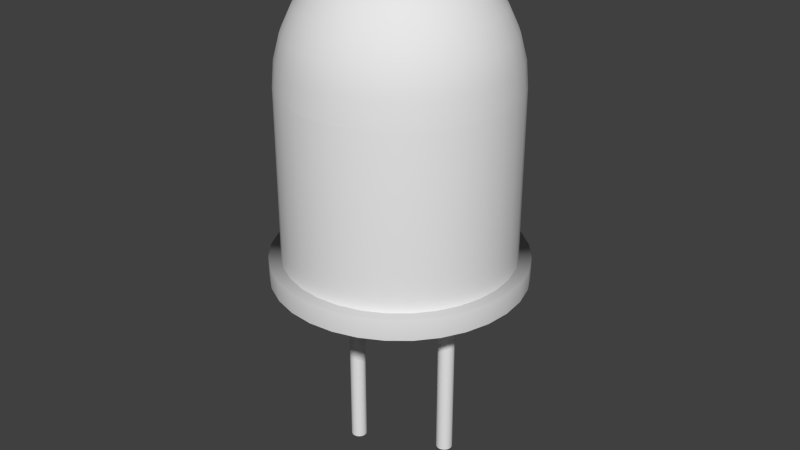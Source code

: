 # Source: LED.blend  (saved by Blender 2.72.0; exported with 4.5.12 LTS)
import bpy
from mathutils import Matrix  # noqa: F401  (used for matrix-valued properties, if any)

bpy.ops.wm.read_factory_settings(use_empty=True)
scene = bpy.context.scene
scene.name = 'Scene'

# ---- collections
col_collection_1 = bpy.data.collections.new('Collection 1'); scene.collection.children.link(col_collection_1)

# ---- world
world_world = bpy.data.worlds.new('World'); scene.world = world_world
world_world.color = (0.05088, 0.05088, 0.05088)
world_world.use_sun_shadow = False
world_world.sun_shadow_jitter_overblur = 0.0
world_world.cycles.sampling_method = 'MANUAL'
world_world.cycles.sample_map_resolution = 256

# ---- meshes
me_cylinder_001 = bpy.data.meshes.new('Cylinder.001')
me_cylinder_001.from_pydata([(-14.22, 1.0, -1.384), (-14.22, 1.0, 1.026), (-14.02, 0.9808, -1.384), (-14.02, 0.9808, 1.026), (-13.84, 0.9239, -1.384), (-13.84, 0.9239, 1.026), (-13.66, 0.8315, -1.384), (-13.66, 0.8315, 1.026), (-13.51, 0.7071, -1.384), (-13.51, 0.7071, 1.026), (-13.39, 0.5556, -1.384), (-13.39, 0.5556, 1.026), (-13.3, 0.3827, -1.384), (-13.3, 0.3827, 1.026), (-13.24, 0.1951, -1.384), (-13.24, 0.1951, 1.026), (-13.22, -4.389e-07, -1.384), (-13.22, -4.389e-07, 1.026), (-13.24, -0.1951, -1.384), (-13.24, -0.1951, 1.026), (-13.3, -0.3827, -1.384), (-13.3, -0.3827, 1.026), (-13.39, -0.5556, -1.384), (-13.39, -0.5556, 1.026), (-13.51, -0.7071, -1.384), (-13.51, -0.7071, 1.026), (-13.66, -0.8315, -1.384), (-13.66, -0.8315, 1.026), (-13.84, -0.9239, -1.384), (-13.84, -0.9239, 1.026), (-14.02, -0.9808, -1.384), (-14.02, -0.9808, 1.026), (-14.22, -1.0, -1.384), (-14.22, -1.0, 1.026), (-14.41, -0.9808, -1.384), (-14.41, -0.9808, 1.026), (-14.6, -0.9239, -1.384), (-14.6, -0.9239, 1.026), (-14.77, -0.8315, -1.384), (-14.77, -0.8315, 1.026), (-14.93, -0.7071, -1.384), (-14.93, -0.7071, 1.026), (-15.05, -0.5556, -1.384), (-15.05, -0.5556, 1.026), (-15.14, -0.3827, -1.384), (-15.14, -0.3827, 1.026), (-15.2, -0.1951, -1.384), (-15.2, -0.1951, 1.026), (-15.22, 4.518e-07, -1.384), (-15.22, 4.518e-07, 1.026), (-15.2, 0.1951, -1.384), (-15.2, 0.1951, 1.026), (-15.14, 0.3827, -1.384), (-15.14, 0.3827, 1.026), (-15.05, 0.5556, -1.384), (-15.05, 0.5556, 1.026), (-14.93, 0.7071, -1.384), (-14.93, 0.7071, 1.026), (-14.77, 0.8315, -1.384), (-14.77, 0.8315, 1.026), (-14.6, 0.9239, -1.384), (-14.6, 0.9239, 1.026), (-14.41, 0.9808, -1.384), (-14.41, 0.9808, 1.026), (0.0, 1.0, -1.0), (0.0, 1.0, 1.0), (0.1951, 0.9808, -1.0), (0.1951, 0.9808, 1.0), (0.3827, 0.9239, -1.0), (0.3827, 0.9239, 1.0), (0.5556, 0.8315, -1.0), (0.5556, 0.8315, 1.0), (0.7071, 0.7071, -1.0), (0.7071, 0.7071, 1.0), (0.8315, 0.5556, -1.0), (0.8315, 0.5556, 1.0), (0.9239, 0.3827, -1.0), (0.9239, 0.3827, 1.0), (0.9808, 0.1951, -1.0), (0.9808, 0.1951, 1.0), (1.0, 7.55e-08, -1.0), (1.0, 7.55e-08, 1.0), (0.9808, -0.1951, -1.0), (0.9808, -0.1951, 1.0), (0.9239, -0.3827, -1.0), (0.9239, -0.3827, 1.0), (0.8315, -0.5556, -1.0), (0.8315, -0.5556, 1.0), (0.7071, -0.7071, -1.0), (0.7071, -0.7071, 1.0), (0.5556, -0.8315, -1.0), (0.5556, -0.8315, 1.0), (0.3827, -0.9239, -1.0), (0.3827, -0.9239, 1.0), (0.1951, -0.9808, -1.0), (0.1951, -0.9808, 1.0), (-3.258e-07, -1.0, -1.0), (-3.258e-07, -1.0, 1.0), (-0.1951, -0.9808, -1.0), (-0.1951, -0.9808, 1.0), (-0.3827, -0.9239, -1.0), (-0.3827, -0.9239, 1.0), (-0.5556, -0.8315, -1.0), (-0.5556, -0.8315, 1.0), (-0.7071, -0.7071, -1.0), (-0.7071, -0.7071, 1.0), (-0.8315, -0.5556, -1.0), (-0.8315, -0.5556, 1.0), (-0.9239, -0.3827, -1.0), (-0.9239, -0.3827, 1.0), (-0.9808, -0.1951, -1.0), (-0.9808, -0.1951, 1.0), (-1.0, 9.656e-07, -1.0), (-1.0, 9.656e-07, 1.0), (-0.9808, 0.1951, -1.0), (-0.9808, 0.1951, 1.0), (-0.9239, 0.3827, -1.0), (-0.9239, 0.3827, 1.0), (-0.8315, 0.5556, -1.0), (-0.8315, 0.5556, 1.0), (-0.7071, 0.7071, -1.0), (-0.7071, 0.7071, 1.0), (-0.5556, 0.8315, -1.0), (-0.5556, 0.8315, 1.0), (-0.3827, 0.9239, -1.0), (-0.3827, 0.9239, 1.0), (-0.1951, 0.9808, -1.0), (-0.1951, 0.9808, 1.0), (6.8, 0.03296, 2.519), (6.532, 0.03296, 2.757), (5.736, 0.03296, 2.986), (4.445, 0.03296, 3.196), (2.707, 0.03296, 3.381), (0.5892, 0.03296, 3.533), (-1.827, 0.03296, 3.645), (-4.449, 0.03296, 3.715), (6.532, -2.693, 2.519), (6.268, -2.641, 2.757), (5.488, -2.486, 2.986), (4.222, -2.234, 3.196), (2.517, -1.895, 3.381), (0.44, -1.482, 3.533), (-1.93, -1.01, 3.645), (-4.501, -0.4989, 3.715), (5.736, -5.315, 2.519), (5.488, -5.212, 2.757), (4.754, -4.908, 2.986), (3.56, -4.414, 3.196), (1.955, -3.749, 3.381), (-0.001809, -2.938, 3.533), (-2.234, -2.014, 3.645), (-4.656, -1.01, 3.715), (4.445, -7.731, 2.519), (4.222, -7.582, 2.757), (3.56, -7.14, 2.986), (2.487, -6.423, 3.196), (1.042, -5.457, 3.381), (-0.7193, -4.281, 3.533), (-2.728, -2.938, 3.645), (-4.908, -1.482, 3.715), (2.707, -9.849, 2.519), (2.517, -9.659, 2.757), (1.955, -9.097, 2.986), (1.042, -8.184, 3.196), (-0.1874, -6.955, 3.381), (-1.685, -5.457, 3.533), (-3.393, -3.749, 3.645), (-5.247, -1.895, 3.715), (0.5892, -11.59, 2.519), (0.44, -11.36, 2.757), (-0.001809, -10.7, 2.986), (-0.7193, -9.629, 3.196), (-1.685, -8.184, 3.381), (-2.861, -6.423, 3.533), (-4.204, -4.414, 3.645), (-5.66, -2.234, 3.715), (-1.827, -12.88, 2.519), (-1.93, -12.63, 2.757), (-2.234, -11.9, 2.986), (-2.728, -10.7, 3.196), (-3.393, -9.097, 3.381), (-4.204, -7.14, 3.533), (-5.128, -4.908, 3.645), (-6.132, -2.486, 3.715), (-4.449, -13.67, 2.519), (-4.501, -13.41, 2.757), (-4.656, -12.63, 2.986), (-4.908, -11.36, 3.196), (-5.247, -9.659, 3.381), (-5.66, -7.582, 3.533), (-6.132, -5.212, 3.645), (-6.643, -2.641, 3.715), (-7.175, -13.94, 2.519), (-7.175, -13.67, 2.757), (-7.175, -12.88, 2.986), (-7.175, -11.59, 3.196), (-7.175, -9.849, 3.381), (-7.175, -7.731, 3.533), (-7.175, -5.315, 3.645), (-7.175, -2.693, 3.715), (-9.901, -13.67, 2.519), (-9.849, -13.41, 2.757), (-9.694, -12.63, 2.986), (-9.442, -11.36, 3.196), (-9.103, -9.659, 3.381), (-8.69, -7.582, 3.533), (-8.218, -5.212, 3.645), (-7.707, -2.641, 3.715), (-12.52, -12.88, 2.519), (-12.42, -12.63, 2.757), (-12.12, -11.9, 2.986), (-11.62, -10.7, 3.196), (-10.96, -9.097, 3.381), (-10.15, -7.14, 3.533), (-9.222, -4.908, 3.645), (-8.218, -2.486, 3.715), (-14.94, -11.59, 2.519), (-14.79, -11.36, 2.757), (-14.35, -10.7, 2.986), (-13.63, -9.629, 3.196), (-12.67, -8.184, 3.381), (-11.49, -6.423, 3.533), (-10.15, -4.414, 3.645), (-8.69, -2.234, 3.715), (-17.06, -9.849, 2.519), (-16.87, -9.659, 2.757), (-16.3, -9.097, 2.986), (-15.39, -8.184, 3.196), (-14.16, -6.955, 3.381), (-12.67, -5.457, 3.533), (-10.96, -3.749, 3.645), (-9.103, -1.895, 3.715), (-18.79, -7.731, 2.519), (-18.57, -7.582, 2.757), (-17.91, -7.14, 2.986), (-16.84, -6.423, 3.196), (-15.39, -5.457, 3.381), (-13.63, -4.281, 3.533), (-11.62, -2.938, 3.645), (-9.442, -1.482, 3.715), (-20.09, -5.315, 2.519), (-19.84, -5.212, 2.757), (-19.1, -4.908, 2.986), (-17.91, -4.414, 3.196), (-16.3, -3.749, 3.381), (-14.35, -2.938, 3.533), (-12.12, -2.014, 3.645), (-9.694, -1.01, 3.715), (-20.88, -2.693, 2.519), (-20.62, -2.641, 2.757), (-19.84, -2.486, 2.986), (-18.57, -2.234, 3.196), (-16.87, -1.895, 3.381), (-14.79, -1.482, 3.533), (-12.42, -1.01, 3.645), (-9.849, -0.4989, 3.715), (-21.15, 0.03296, 2.519), (-20.88, 0.03296, 2.757), (-20.09, 0.03296, 2.986), (-18.79, 0.03296, 3.196), (-17.06, 0.03296, 3.381), (-14.94, 0.03296, 3.533), (-12.52, 0.03296, 3.645), (-9.901, 0.03296, 3.715), (-20.88, 2.759, 2.519), (-20.62, 2.707, 2.757), (-19.84, 2.552, 2.986), (-18.57, 2.3, 3.196), (-16.87, 1.961, 3.381), (-14.79, 1.548, 3.533), (-12.42, 1.076, 3.645), (-9.849, 0.5649, 3.715), (-20.09, 5.381, 2.519), (-19.84, 5.278, 2.757), (-19.1, 4.974, 2.986), (-17.91, 4.48, 3.196), (-16.3, 3.815, 3.381), (-14.35, 3.004, 3.533), (-12.12, 2.08, 3.645), (-9.694, 1.076, 3.715), (-18.79, 7.797, 2.519), (-18.57, 7.648, 2.757), (-17.91, 7.206, 2.986), (-16.84, 6.489, 3.196), (-15.39, 5.523, 3.381), (-13.63, 4.347, 3.533), (-11.62, 3.004, 3.645), (-9.442, 1.548, 3.715), (-17.06, 9.915, 2.519), (-16.87, 9.725, 2.757), (-16.3, 9.163, 2.986), (-15.39, 8.25, 3.196), (-14.16, 7.021, 3.381), (-12.67, 5.523, 3.533), (-10.96, 3.815, 3.645), (-9.103, 1.961, 3.715), (-14.94, 11.65, 2.519), (-14.79, 11.43, 2.757), (-14.35, 10.77, 2.986), (-13.63, 9.695, 3.196), (-12.67, 8.25, 3.381), (-11.49, 6.489, 3.533), (-10.15, 4.48, 3.645), (-8.69, 2.3, 3.715), (-7.175, 0.03296, 3.738), (-12.52, 12.94, 2.519), (-12.42, 12.7, 2.757), (-12.12, 11.96, 2.986), (-11.62, 10.77, 3.196), (-10.96, 9.163, 3.381), (-10.15, 7.206, 3.533), (-9.222, 4.974, 3.645), (-8.218, 2.552, 3.715), (-9.901, 13.74, 2.519), (-9.849, 13.48, 2.757), (-9.694, 12.7, 2.986), (-9.442, 11.43, 3.196), (-9.103, 9.725, 3.381), (-8.69, 7.648, 3.533), (-8.218, 5.278, 3.645), (-7.707, 2.707, 3.715), (-7.175, 14.01, 2.519), (-7.175, 13.74, 2.757), (-7.175, 12.94, 2.986), (-7.175, 11.65, 3.196), (-7.175, 9.915, 3.381), (-7.175, 7.797, 3.533), (-7.175, 5.381, 3.645), (-7.175, 2.759, 3.715), (-4.449, 13.74, 2.519), (-4.501, 13.48, 2.757), (-4.656, 12.7, 2.986), (-4.908, 11.43, 3.196), (-5.247, 9.725, 3.381), (-5.66, 7.648, 3.533), (-6.132, 5.278, 3.645), (-6.643, 2.707, 3.715), (-1.827, 12.94, 2.519), (-1.93, 12.7, 2.757), (-2.234, 11.96, 2.986), (-2.728, 10.77, 3.196), (-3.393, 9.163, 3.381), (-4.204, 7.206, 3.533), (-5.128, 4.974, 3.645), (-6.132, 2.552, 3.715), (0.5892, 11.65, 2.519), (0.44, 11.43, 2.757), (-0.001812, 10.77, 2.986), (-0.7193, 9.695, 3.196), (-1.685, 8.25, 3.381), (-2.861, 6.489, 3.533), (-4.204, 4.48, 3.645), (-5.66, 2.3, 3.715), (2.707, 9.915, 2.519), (2.517, 9.725, 2.757), (1.955, 9.163, 2.986), (1.042, 8.25, 3.196), (-0.1874, 7.021, 3.381), (-1.685, 5.523, 3.533), (-3.393, 3.815, 3.645), (-5.247, 1.961, 3.715), (4.445, 7.797, 2.519), (4.222, 7.648, 2.757), (3.56, 7.206, 2.986), (2.487, 6.489, 3.196), (1.042, 5.523, 3.381), (-0.7193, 4.347, 3.533), (-2.728, 3.004, 3.645), (-4.908, 1.548, 3.715), (5.736, 5.381, 2.519), (5.488, 5.278, 2.757), (4.754, 4.974, 2.986), (3.56, 4.48, 3.196), (1.955, 3.815, 3.381), (-0.001815, 3.004, 3.533), (-2.234, 2.08, 3.645), (-4.656, 1.076, 3.715), (6.532, 2.759, 2.519), (6.268, 2.707, 2.757), (5.488, 2.552, 2.986), (4.222, 2.3, 3.196), (2.517, 1.961, 3.381), (0.44, 1.548, 3.533), (-1.93, 1.076, 3.645), (-4.501, 0.5649, 3.715), (-7.175, 14.01, 0.9083), (-7.175, 14.01, 2.52), (-4.448, 13.74, 0.9083), (-4.448, 13.74, 2.52), (-1.825, 12.95, 0.9083), (-1.825, 12.95, 2.52), (0.5919, 11.66, 0.9083), (0.5919, 11.66, 2.52), (2.71, 9.918, 0.9083), (2.71, 9.918, 2.52), (4.449, 7.8, 0.9083), (4.449, 7.8, 2.52), (5.741, 5.383, 0.9083), (5.741, 5.383, 2.52), (6.536, 2.76, 0.9083), (6.536, 2.76, 2.52), (6.805, 0.03296, 0.9083), (6.805, 0.03296, 2.52), (6.536, -2.694, 0.9083), (6.536, -2.694, 2.52), (5.741, -5.317, 0.9083), (5.741, -5.317, 2.52), (4.449, -7.734, 0.9083), (4.449, -7.734, 2.52), (2.71, -9.852, 0.9083), (2.71, -9.852, 2.52), (0.5919, -11.59, 0.9083), (0.5919, -11.59, 2.52), (-1.825, -12.88, 0.9083), (-1.825, -12.88, 2.52), (-4.448, -13.68, 0.9083), (-4.448, -13.68, 2.52), (-7.175, -13.95, 0.9083), (-7.175, -13.95, 2.52), (-9.902, -13.68, 0.9083), (-9.902, -13.68, 2.52), (-12.52, -12.88, 0.9083), (-12.52, -12.88, 2.52), (-14.94, -11.59, 0.9083), (-14.94, -11.59, 2.52), (-17.06, -9.852, 0.9083), (-17.06, -9.852, 2.52), (-18.8, -7.734, 0.9083), (-18.8, -7.734, 2.52), (-20.09, -5.317, 0.9083), (-20.09, -5.317, 2.52), (-20.89, -2.694, 0.9083), (-20.89, -2.694, 2.52), (-21.16, 0.03297, 0.9083), (-21.16, 0.03297, 2.52), (-20.89, 2.76, 0.9083), (-20.89, 2.76, 2.52), (-20.09, 5.383, 0.9083), (-20.09, 5.383, 2.52), (-18.8, 7.8, 0.9083), (-18.8, 7.8, 2.52), (-17.06, 9.918, 0.9083), (-17.06, 9.918, 2.52), (-14.94, 11.66, 0.9083), (-14.94, 11.66, 2.52), (-12.52, 12.95, 0.9083), (-12.52, 12.95, 2.52), (-9.902, 13.74, 0.9083), (-9.902, 13.74, 2.52), (-7.175, 14.01, 0.9167), (-4.448, 13.74, 0.9167), (-1.825, 12.95, 0.9167), (0.5919, 11.66, 0.9167), (2.71, 9.918, 0.9167), (4.449, 7.8, 0.9167), (5.741, 5.383, 0.9167), (6.536, 2.76, 0.9167), (6.805, 0.03296, 0.9167), (6.536, -2.694, 0.9167), (5.741, -5.317, 0.9167), (4.449, -7.734, 0.9167), (2.71, -9.852, 0.9167), (0.5919, -11.59, 0.9167), (-1.825, -12.88, 0.9167), (-4.448, -13.68, 0.9167), (-7.175, -13.95, 0.9167), (-9.902, -13.68, 0.9167), (-12.52, -12.88, 0.9167), (-14.94, -11.59, 0.9167), (-17.06, -9.852, 0.9167), (-18.8, -7.734, 0.9167), (-20.09, -5.317, 0.9167), (-20.89, -2.694, 0.9167), (-21.16, 0.03297, 0.9167), (-20.89, 2.76, 0.9167), (-20.09, 5.383, 0.9167), (-18.8, 7.8, 0.9167), (-17.06, 9.918, 0.9167), (-14.94, 11.66, 0.9167), (-12.52, 12.95, 0.9167), (-9.902, 13.74, 0.9167), (-7.175, 15.52, 0.9182), (-4.154, 15.22, 0.9182), (-1.249, 14.34, 0.9182), (1.428, 12.91, 0.9182), (3.775, 10.98, 0.9182), (5.701, 8.636, 0.9182), (7.132, 5.959, 0.9182), (8.013, 3.054, 0.9182), (8.31, 0.03296, 0.9182), (8.013, -2.988, 0.9182), (7.132, -5.893, 0.9182), (5.701, -8.57, 0.9182), (3.775, -10.92, 0.9182), (1.428, -12.84, 0.9182), (-1.249, -14.27, 0.9182), (-4.154, -15.15, 0.9182), (-7.175, -15.45, 0.9182), (-10.2, -15.15, 0.9182), (-13.1, -14.27, 0.9182), (-15.78, -12.84, 0.9182), (-18.12, -10.92, 0.9182), (-20.05, -8.57, 0.9182), (-21.48, -5.893, 0.9182), (-22.36, -2.988, 0.9182), (-22.66, 0.03298, 0.9182), (-22.36, 3.054, 0.9182), (-21.48, 5.959, 0.9182), (-20.05, 8.636, 0.9182), (-18.12, 10.98, 0.9182), (-15.78, 12.91, 0.9182), (-13.1, 14.34, 0.9182), (-10.2, 15.22, 0.9182), (-7.175, 15.52, 0.7153), (-4.154, 15.22, 0.7153), (-1.249, 14.34, 0.7153), (1.428, 12.91, 0.7153), (3.775, 10.98, 0.7153), (5.701, 8.636, 0.7153), (7.132, 5.959, 0.7153), (8.013, 3.054, 0.7153), (8.31, 0.03296, 0.7153), (8.013, -2.988, 0.7153), (7.132, -5.893, 0.7153), (5.701, -8.57, 0.7153), (3.775, -10.92, 0.7153), (1.428, -12.84, 0.7153), (-1.249, -14.27, 0.7153), (-4.154, -15.15, 0.7153), (-7.175, -15.45, 0.7153), (-10.2, -15.15, 0.7153), (-13.1, -14.27, 0.7153), (-15.78, -12.84, 0.7153), (-18.12, -10.92, 0.7153), (-20.05, -8.57, 0.7153), (-21.48, -5.893, 0.7153), (-22.36, -2.988, 0.7153), (-22.66, 0.03298, 0.7153), (-22.36, 3.054, 0.7153), (-21.48, 5.959, 0.7153), (-20.05, 8.636, 0.7153), (-18.12, 10.98, 0.7153), (-15.78, 12.91, 0.7153), (-13.1, 14.34, 0.7153), (-10.2, 15.22, 0.7153)], [], [(0, 1, 3, 2), (2, 3, 5, 4), (4, 5, 7, 6), (6, 7, 9, 8), (8, 9, 11, 10), (10, 11, 13, 12), (12, 13, 15, 14), (14, 15, 17, 16), (16, 17, 19, 18), (18, 19, 21, 20), (20, 21, 23, 22), (22, 23, 25, 24), (24, 25, 27, 26), (26, 27, 29, 28), (28, 29, 31, 30), (30, 31, 33, 32), (32, 33, 35, 34), (34, 35, 37, 36), (36, 37, 39, 38), (38, 39, 41, 40), (40, 41, 43, 42), (42, 43, 45, 44), (44, 45, 47, 46), (46, 47, 49, 48), (48, 49, 51, 50), (50, 51, 53, 52), (52, 53, 55, 54), (54, 55, 57, 56), (56, 57, 59, 58), (58, 59, 61, 60), (3, 1, 63, 61, 59, 57, 55, 53, 51, 49, 47, 45, 43, 41, 39, 37, 35, 33, 31, 29, 27, 25, 23, 21, 19, 17, 15, 13, 11, 9, 7, 5), (62, 63, 1, 0), (60, 61, 63, 62), (0, 2, 4, 6, 8, 10, 12, 14, 16, 18, 20, 22, 24, 26, 28, 30, 32, 34, 36, 38, 40, 42, 44, 46, 48, 50, 52, 54, 56, 58, 60, 62), (64, 65, 67, 66), (66, 67, 69, 68), (68, 69, 71, 70), (70, 71, 73, 72), (72, 73, 75, 74), (74, 75, 77, 76), (76, 77, 79, 78), (78, 79, 81, 80), (80, 81, 83, 82), (82, 83, 85, 84), (84, 85, 87, 86), (86, 87, 89, 88), (88, 89, 91, 90), (90, 91, 93, 92), (92, 93, 95, 94), (94, 95, 97, 96), (96, 97, 99, 98), (98, 99, 101, 100), (100, 101, 103, 102), (102, 103, 105, 104), (104, 105, 107, 106), (106, 107, 109, 108), (108, 109, 111, 110), (110, 111, 113, 112), (112, 113, 115, 114), (114, 115, 117, 116), (116, 117, 119, 118), (118, 119, 121, 120), (120, 121, 123, 122), (122, 123, 125, 124), (67, 65, 127, 125, 123, 121, 119, 117, 115, 113, 111, 109, 107, 105, 103, 101, 99, 97, 95, 93, 91, 89, 87, 85, 83, 81, 79, 77, 75, 73, 71, 69), (126, 127, 65, 64), (124, 125, 127, 126), (64, 66, 68, 70, 72, 74, 76, 78, 80, 82, 84, 86, 88, 90, 92, 94, 96, 98, 100, 102, 104, 106, 108, 110, 112, 114, 116, 118, 120, 122, 124, 126), (130, 129, 137, 138), (135, 134, 142, 143), (133, 132, 140, 141), (131, 130, 138, 139), (129, 128, 136, 137), (134, 133, 141, 142), (132, 131, 139, 140), (142, 141, 149, 150), (140, 139, 147, 148), (138, 137, 145, 146), (143, 142, 150, 151), (141, 140, 148, 149), (139, 138, 146, 147), (137, 136, 144, 145), (150, 149, 157, 158), (148, 147, 155, 156), (146, 145, 153, 154), (151, 150, 158, 159), (149, 148, 156, 157), (147, 146, 154, 155), (145, 144, 152, 153), (158, 157, 165, 166), (156, 155, 163, 164), (154, 153, 161, 162), (159, 158, 166, 167), (157, 156, 164, 165), (155, 154, 162, 163), (153, 152, 160, 161), (166, 165, 173, 174), (164, 163, 171, 172), (162, 161, 169, 170), (167, 166, 174, 175), (165, 164, 172, 173), (163, 162, 170, 171), (161, 160, 168, 169), (174, 173, 181, 182), (172, 171, 179, 180), (170, 169, 177, 178), (175, 174, 182, 183), (173, 172, 180, 181), (171, 170, 178, 179), (169, 168, 176, 177), (182, 181, 189, 190), (180, 179, 187, 188), (178, 177, 185, 186), (183, 182, 190, 191), (181, 180, 188, 189), (179, 178, 186, 187), (177, 176, 184, 185), (190, 189, 197, 198), (188, 187, 195, 196), (186, 185, 193, 194), (191, 190, 198, 199), (189, 188, 196, 197), (187, 186, 194, 195), (185, 184, 192, 193), (198, 197, 205, 206), (196, 195, 203, 204), (194, 193, 201, 202), (199, 198, 206, 207), (197, 196, 204, 205), (195, 194, 202, 203), (193, 192, 200, 201), (206, 205, 213, 214), (204, 203, 211, 212), (202, 201, 209, 210), (207, 206, 214, 215), (205, 204, 212, 213), (203, 202, 210, 211), (201, 200, 208, 209), (214, 213, 221, 222), (212, 211, 219, 220), (210, 209, 217, 218), (215, 214, 222, 223), (213, 212, 220, 221), (211, 210, 218, 219), (209, 208, 216, 217), (222, 221, 229, 230), (220, 219, 227, 228), (218, 217, 225, 226), (223, 222, 230, 231), (221, 220, 228, 229), (219, 218, 226, 227), (217, 216, 224, 225), (230, 229, 237, 238), (228, 227, 235, 236), (226, 225, 233, 234), (231, 230, 238, 239), (229, 228, 236, 237), (227, 226, 234, 235), (225, 224, 232, 233), (238, 237, 245, 246), (236, 235, 243, 244), (234, 233, 241, 242), (239, 238, 246, 247), (237, 236, 244, 245), (235, 234, 242, 243), (233, 232, 240, 241), (246, 245, 253, 254), (244, 243, 251, 252), (242, 241, 249, 250), (247, 246, 254, 255), (245, 244, 252, 253), (243, 242, 250, 251), (241, 240, 248, 249), (254, 253, 261, 262), (252, 251, 259, 260), (250, 249, 257, 258), (255, 254, 262, 263), (253, 252, 260, 261), (251, 250, 258, 259), (249, 248, 256, 257), (262, 261, 269, 270), (260, 259, 267, 268), (258, 257, 265, 266), (263, 262, 270, 271), (261, 260, 268, 269), (259, 258, 266, 267), (257, 256, 264, 265), (270, 269, 277, 278), (268, 267, 275, 276), (266, 265, 273, 274), (271, 270, 278, 279), (269, 268, 276, 277), (267, 266, 274, 275), (265, 264, 272, 273), (278, 277, 285, 286), (276, 275, 283, 284), (274, 273, 281, 282), (279, 278, 286, 287), (277, 276, 284, 285), (275, 274, 282, 283), (273, 272, 280, 281), (286, 285, 293, 294), (284, 283, 291, 292), (282, 281, 289, 290), (287, 286, 294, 295), (285, 284, 292, 293), (283, 282, 290, 291), (281, 280, 288, 289), (294, 293, 301, 302), (292, 291, 299, 300), (290, 289, 297, 298), (295, 294, 302, 303), (293, 292, 300, 301), (291, 290, 298, 299), (289, 288, 296, 297), (302, 301, 310, 311), (300, 299, 308, 309), (298, 297, 306, 307), (303, 302, 311, 312), (301, 300, 309, 310), (299, 298, 307, 308), (297, 296, 305, 306), (311, 310, 318, 319), (309, 308, 316, 317), (307, 306, 314, 315), (312, 311, 319, 320), (310, 309, 317, 318), (308, 307, 315, 316), (306, 305, 313, 314), (319, 318, 326, 327), (317, 316, 324, 325), (315, 314, 322, 323), (320, 319, 327, 328), (318, 317, 325, 326), (316, 315, 323, 324), (314, 313, 321, 322), (327, 326, 334, 335), (325, 324, 332, 333), (323, 322, 330, 331), (328, 327, 335, 336), (326, 325, 333, 334), (324, 323, 331, 332), (322, 321, 329, 330), (335, 334, 342, 343), (333, 332, 340, 341), (331, 330, 338, 339), (336, 335, 343, 344), (334, 333, 341, 342), (332, 331, 339, 340), (330, 329, 337, 338), (343, 342, 350, 351), (341, 340, 348, 349), (339, 338, 346, 347), (344, 343, 351, 352), (342, 341, 349, 350), (340, 339, 347, 348), (338, 337, 345, 346), (351, 350, 358, 359), (349, 348, 356, 357), (347, 346, 354, 355), (352, 351, 359, 360), (350, 349, 357, 358), (348, 347, 355, 356), (346, 345, 353, 354), (359, 358, 366, 367), (357, 356, 364, 365), (355, 354, 362, 363), (360, 359, 367, 368), (358, 357, 365, 366), (356, 355, 363, 364), (354, 353, 361, 362), (367, 366, 374, 375), (365, 364, 372, 373), (363, 362, 370, 371), (368, 367, 375, 376), (366, 365, 373, 374), (364, 363, 371, 372), (362, 361, 369, 370), (375, 374, 382, 383), (373, 372, 380, 381), (371, 370, 378, 379), (376, 375, 383, 384), (374, 373, 381, 382), (372, 371, 379, 380), (370, 369, 377, 378), (304, 135, 143), (304, 143, 151), (304, 151, 159), (304, 159, 167), (304, 167, 175), (304, 175, 183), (304, 183, 191), (304, 191, 199), (304, 199, 207), (304, 207, 215), (304, 215, 223), (304, 223, 231), (304, 231, 239), (304, 239, 247), (304, 247, 255), (304, 255, 263), (304, 263, 271), (304, 271, 279), (304, 279, 287), (304, 287, 295), (304, 295, 303), (304, 303, 312), (304, 312, 320), (304, 320, 328), (304, 328, 336), (304, 336, 344), (304, 344, 352), (304, 352, 360), (304, 360, 368), (304, 368, 376), (304, 376, 384), (304, 384, 135), (383, 382, 133, 134), (381, 380, 131, 132), (379, 378, 129, 130), (384, 383, 134, 135), (382, 381, 132, 133), (380, 379, 130, 131), (378, 377, 128, 129), (449, 386, 388, 450), (450, 388, 390, 451), (451, 390, 392, 452), (452, 392, 394, 453), (453, 394, 396, 454), (454, 396, 398, 455), (455, 398, 400, 456), (456, 400, 402, 457), (457, 402, 404, 458), (458, 404, 406, 459), (459, 406, 408, 460), (460, 408, 410, 461), (461, 410, 412, 462), (462, 412, 414, 463), (463, 414, 416, 464), (464, 416, 418, 465), (465, 418, 420, 466), (466, 420, 422, 467), (467, 422, 424, 468), (468, 424, 426, 469), (469, 426, 428, 470), (470, 428, 430, 471), (471, 430, 432, 472), (472, 432, 434, 473), (473, 434, 436, 474), (474, 436, 438, 475), (475, 438, 440, 476), (476, 440, 442, 477), (477, 442, 444, 478), (478, 444, 446, 479), (388, 386, 448, 446, 444, 442, 440, 438, 436, 434, 432, 430, 428, 426, 424, 422, 420, 418, 416, 414, 412, 410, 408, 406, 404, 402, 400, 398, 396, 394, 392, 390), (480, 448, 386, 449), (479, 446, 448, 480), (397, 399, 488, 487), (419, 421, 499, 498), (441, 443, 510, 509), (413, 415, 496, 495), (391, 393, 485, 484), (435, 437, 507, 506), (407, 409, 493, 492), (429, 431, 504, 503), (401, 403, 490, 489), (423, 425, 501, 500), (445, 447, 512, 511), (395, 397, 487, 486), (417, 419, 498, 497), (439, 441, 509, 508), (411, 413, 495, 494), (389, 391, 484, 483), (433, 435, 506, 505), (405, 407, 492, 491), (427, 429, 503, 502), (399, 401, 489, 488), (385, 387, 482, 481), (421, 423, 500, 499), (443, 445, 511, 510), (415, 417, 497, 496), (393, 395, 486, 485), (437, 439, 508, 507), (409, 411, 494, 493), (387, 389, 483, 482), (431, 433, 505, 504), (403, 405, 491, 490), (425, 427, 502, 501), (447, 385, 481, 512), (385, 449, 450, 387), (387, 450, 451, 389), (389, 451, 452, 391), (391, 452, 453, 393), (393, 453, 454, 395), (395, 454, 455, 397), (397, 455, 456, 399), (399, 456, 457, 401), (401, 457, 458, 403), (403, 458, 459, 405), (405, 459, 460, 407), (407, 460, 461, 409), (409, 461, 462, 411), (411, 462, 463, 413), (413, 463, 464, 415), (415, 464, 465, 417), (417, 465, 466, 419), (419, 466, 467, 421), (421, 467, 468, 423), (423, 468, 469, 425), (425, 469, 470, 427), (427, 470, 471, 429), (429, 471, 472, 431), (431, 472, 473, 433), (433, 473, 474, 435), (435, 474, 475, 437), (437, 475, 476, 439), (439, 476, 477, 441), (441, 477, 478, 443), (443, 478, 479, 445), (447, 480, 449, 385), (445, 479, 480, 447), (512, 481, 513, 544), (513, 514, 515, 516, 517, 518, 519, 520, 521, 522, 523, 524, 525, 526, 527, 528, 529, 530, 531, 532, 533, 534, 535, 536, 537, 538, 539, 540, 541, 542, 543, 544), (501, 502, 534, 533), (490, 491, 523, 522), (504, 505, 537, 536), (482, 483, 515, 514), (493, 494, 526, 525), (507, 508, 540, 539), (485, 486, 518, 517), (496, 497, 529, 528), (510, 511, 543, 542), (499, 500, 532, 531), (481, 482, 514, 513), (488, 489, 521, 520), (502, 503, 535, 534), (491, 492, 524, 523), (505, 506, 538, 537), (483, 484, 516, 515), (494, 495, 527, 526), (508, 509, 541, 540), (497, 498, 530, 529), (486, 487, 519, 518), (511, 512, 544, 543), (500, 501, 533, 532), (489, 490, 522, 521), (503, 504, 536, 535), (492, 493, 525, 524), (506, 507, 539, 538), (484, 485, 517, 516), (495, 496, 528, 527), (509, 510, 542, 541), (498, 499, 531, 530), (487, 488, 520, 519)])
me_cylinder_001.polygons.foreach_set('use_smooth', [0, 0, 0, 0, 0, 0, 0, 0, 0, 0, 0, 0, 0, 0, 0, 0, 0, 0, 0, 0, 0, 0, 0, 0, 0, 0, 0, 0, 0, 0, 0, 0, 0, 0, 0, 0, 0, 0, 0, 0, 0, 0, 0, 0, 0, 0, 0, 0, 0, 0, 0, 0, 0, 0, 0, 0, 0, 0, 0, 0, 0, 0, 0, 0, 0, 0, 0, 0, 1, 1, 1, 1, 1, 1, 1, 1, 1, 1, 1, 1, 1, 1, 1, 1, 1, 1, 1, 1, 1, 1, 1, 1, 1, 1, 1, 1, 1, 1, 1, 1, 1, 1, 1, 1, 1, 1, 1, 1, 1, 1, 1, 1, 1, 1, 1, 1, 1, 1, 1, 1, 1, 1, 1, 1, 1, 1, 1, 1, 1, 1, 1, 1, 1, 1, 1, 1, 1, 1, 1, 1, 1, 1, 1, 1, 1, 1, 1, 1, 1, 1, 1, 1, 1, 1, 1, 1, 1, 1, 1, 1, 1, 1, 1, 1, 1, 1, 1, 1, 1, 1, 1, 1, 1, 1, 1, 1, 1, 1, 1, 1, 1, 1, 1, 1, 1, 1, 1, 1, 1, 1, 1, 1, 1, 1, 1, 1, 1, 1, 1, 1, 1, 1, 1, 1, 1, 1, 1, 1, 1, 1, 1, 1, 1, 1, 1, 1, 1, 1, 1, 1, 1, 1, 1, 1, 1, 1, 1, 1, 1, 1, 1, 1, 1, 1, 1, 1, 1, 1, 1, 1, 1, 1, 1, 1, 1, 1, 1, 1, 1, 1, 1, 1, 1, 1, 1, 1, 1, 1, 1, 1, 1, 1, 1, 1, 1, 1, 1, 1, 1, 1, 1, 1, 1, 1, 1, 1, 1, 1, 1, 1, 1, 1, 1, 1, 1, 1, 1, 1, 1, 1, 1, 1, 1, 1, 1, 1, 1, 1, 1, 1, 1, 1, 1, 1, 1, 1, 1, 1, 1, 1, 1, 1, 1, 1, 1, 1, 1, 1, 1, 1, 1, 1, 1, 1, 1, 1, 1, 1, 1, 1, 1, 1, 1, 1, 1, 1, 1, 1, 1, 1, 1, 1, 1, 1, 1, 1, 1, 1, 1, 1, 1, 1, 1, 1, 1, 1, 1, 1, 1, 1, 1, 1, 1, 1, 1, 1, 1, 1, 1, 1, 1, 1, 1, 1, 1, 1, 1, 1, 1, 1, 1, 1, 1, 1, 1, 1, 1, 1, 1, 1, 1, 1, 1, 1, 1, 1, 1, 1, 1, 1, 1, 1, 1, 1, 1, 1, 1, 1, 1, 1, 1, 1, 1, 1, 1, 1, 1, 1, 1, 1, 1, 1, 1, 1, 1, 1, 1, 1, 1, 1, 1, 1, 1, 1, 1, 1, 1, 1, 1, 1, 1, 1, 1, 1, 1, 1, 1, 1, 1, 1, 1, 1, 1, 1])
_uv = me_cylinder_001.uv_layers.new(name='UVMap')
_uv.uv.foreach_set('vector', [0.5026, 0.4868, 0.5026, 0.5146, 0.5005, 0.5146, 0.5005, 0.4868, 0.5005, 0.4868, 0.5005, 0.5146, 0.4979, 0.5146, 0.4979, 0.4868, 0.4979, 0.4868, 0.4979, 0.5146, 0.495, 0.5146, 0.495, 0.4868, 0.495, 0.4868, 0.495, 0.5146, 0.492, 0.5146, 0.492, 0.4868, 0.492, 0.4868, 0.492, 0.5146, 0.4889, 0.5146, 0.4889, 0.4868, 0.4889, 0.4868, 0.4889, 0.5146, 0.4858, 0.5146, 0.4858, 0.4868, 0.4858, 0.4868, 0.4858, 0.5146, 0.483, 0.5146, 0.483, 0.4868, 0.483, 0.4868, 0.483, 0.5146, 0.4804, 0.5146, 0.4804, 0.4868, 0.4804, 0.4868, 0.4804, 0.5146, 0.4782, 0.5146, 0.4782, 0.4868, 0.4983, 0.38, 0.4983, 0.4079, 0.4957, 0.4079, 0.4957, 0.38, 0.4957, 0.38, 0.4957, 0.4079, 0.4928, 0.4079, 0.4928, 0.38, 0.4928, 0.38, 0.4928, 0.4079, 0.4898, 0.4079, 0.4898, 0.38, 0.4898, 0.38, 0.4898, 0.4079, 0.4867, 0.4079, 0.4867, 0.38, 0.4867, 0.38, 0.4867, 0.4079, 0.4836, 0.4079, 0.4836, 0.38, 0.4836, 0.38, 0.4836, 0.4079, 0.4808, 0.4079, 0.4808, 0.38, 0.4808, 0.38, 0.4808, 0.4079, 0.4782, 0.4079, 0.4782, 0.38, 0.5005, 0.4589, 0.5005, 0.4868, 0.4979, 0.4868, 0.4979, 0.4589, 0.4979, 0.4589, 0.4979, 0.4868, 0.495, 0.4868, 0.495, 0.4589, 0.495, 0.4589, 0.495, 0.4868, 0.492, 0.4868, 0.492, 0.4589, 0.492, 0.4589, 0.492, 0.4868, 0.4889, 0.4868, 0.4889, 0.4589, 0.4889, 0.4589, 0.4889, 0.4868, 0.4858, 0.4868, 0.4858, 0.4589, 0.4858, 0.4589, 0.4858, 0.4868, 0.483, 0.4868, 0.483, 0.4589, 0.483, 0.4589, 0.483, 0.4868, 0.4804, 0.4868, 0.4804, 0.4589, 0.4804, 0.4589, 0.4804, 0.4868, 0.4782, 0.4868, 0.4782, 0.4589, 0.4782, 0.4589, 0.4782, 0.431, 0.4808, 0.431, 0.4808, 0.4589, 0.4808, 0.4589, 0.4808, 0.431, 0.4836, 0.431, 0.4836, 0.4589, 0.4836, 0.4589, 0.4836, 0.431, 0.4867, 0.431, 0.4867, 0.4589, 0.4867, 0.4589, 0.4867, 0.431, 0.4898, 0.431, 0.4898, 0.4589, 0.4898, 0.4589, 0.4898, 0.431, 0.4928, 0.431, 0.4928, 0.4589, 0.4928, 0.4589, 0.4928, 0.431, 0.4957, 0.431, 0.4957, 0.4589, 0.4782, 0.5503, 0.4782, 0.548, 0.4788, 0.5458, 0.48, 0.5437, 0.4817, 0.5418, 0.4839, 0.5402, 0.4865, 0.539, 0.4893, 0.5381, 0.4924, 0.5377, 0.4955, 0.5377, 0.4985, 0.5381, 0.5014, 0.539, 0.504, 0.5402, 0.5062, 0.5418, 0.5079, 0.5437, 0.5091, 0.5458, 0.5097, 0.548, 0.5097, 0.5503, 0.5091, 0.5525, 0.5079, 0.5546, 0.5062, 0.5565, 0.504, 0.5581, 0.5014, 0.5594, 0.4985, 0.5602, 0.4955, 0.5607, 0.4924, 0.5607, 0.4893, 0.5602, 0.4865, 0.5594, 0.4839, 0.5581, 0.4817, 0.5565, 0.48, 0.5546, 0.4788, 0.5525, 0.4983, 0.4589, 0.4983, 0.431, 0.5005, 0.431, 0.5005, 0.4589, 0.4957, 0.4589, 0.4957, 0.431, 0.4983, 0.431, 0.4983, 0.4589, 0.4782, 0.5273, 0.4782, 0.525, 0.4788, 0.5228, 0.48, 0.5207, 0.4817, 0.5188, 0.4839, 0.5172, 0.4865, 0.516, 0.4893, 0.5151, 0.4924, 0.5146, 0.4955, 0.5146, 0.4985, 0.5151, 0.5014, 0.516, 0.504, 0.5172, 0.5062, 0.5188, 0.5079, 0.5207, 0.5091, 0.5228, 0.5097, 0.525, 0.5097, 0.5273, 0.5091, 0.5295, 0.5079, 0.5316, 0.5062, 0.5335, 0.504, 0.5351, 0.5014, 0.5364, 0.4985, 0.5372, 0.4955, 0.5377, 0.4924, 0.5377, 0.4893, 0.5372, 0.4865, 0.5364, 0.4839, 0.5351, 0.4817, 0.5335, 0.48, 0.5316, 0.4788, 0.5295, 0.5026, 0.4079, 0.5026, 0.431, 0.5005, 0.431, 0.5005, 0.4079, 0.5005, 0.4079, 0.5005, 0.431, 0.4979, 0.431, 0.4979, 0.4079, 0.4979, 0.4079, 0.4979, 0.431, 0.495, 0.431, 0.495, 0.4079, 0.495, 0.4079, 0.495, 0.431, 0.492, 0.431, 0.492, 0.4079, 0.492, 0.4079, 0.492, 0.431, 0.4889, 0.431, 0.4889, 0.4079, 0.4889, 0.4079, 0.4889, 0.431, 0.4858, 0.431, 0.4858, 0.4079, 0.4858, 0.4079, 0.4858, 0.431, 0.483, 0.431, 0.483, 0.4079, 0.483, 0.4079, 0.483, 0.431, 0.4804, 0.431, 0.4804, 0.4079, 0.4804, 0.4079, 0.4804, 0.431, 0.4782, 0.431, 0.4782, 0.4079, 0.5428, 0.3569, 0.5428, 0.38, 0.5402, 0.38, 0.5402, 0.3569, 0.5402, 0.3569, 0.5402, 0.38, 0.5373, 0.38, 0.5373, 0.3569, 0.5373, 0.3569, 0.5373, 0.38, 0.5343, 0.38, 0.5343, 0.3569, 0.5343, 0.3569, 0.5343, 0.38, 0.5312, 0.38, 0.5312, 0.3569, 0.5312, 0.3569, 0.5312, 0.38, 0.5281, 0.38, 0.5281, 0.3569, 0.5281, 0.3569, 0.5281, 0.38, 0.5253, 0.38, 0.5253, 0.3569, 0.5253, 0.3569, 0.5253, 0.38, 0.5227, 0.38, 0.5227, 0.3569, 0.5005, 0.3569, 0.5005, 0.38, 0.4979, 0.38, 0.4979, 0.3569, 0.4979, 0.3569, 0.4979, 0.38, 0.495, 0.38, 0.495, 0.3569, 0.495, 0.3569, 0.495, 0.38, 0.492, 0.38, 0.492, 0.3569, 0.492, 0.3569, 0.492, 0.38, 0.4889, 0.38, 0.4889, 0.3569, 0.4889, 0.3569, 0.4889, 0.38, 0.4858, 0.38, 0.4858, 0.3569, 0.4858, 0.3569, 0.4858, 0.38, 0.483, 0.38, 0.483, 0.3569, 0.483, 0.3569, 0.483, 0.38, 0.4804, 0.38, 0.4804, 0.3569, 0.4804, 0.3569, 0.4804, 0.38, 0.4782, 0.38, 0.4782, 0.3569, 0.5227, 0.3569, 0.5227, 0.38, 0.5201, 0.38, 0.5201, 0.3569, 0.5201, 0.3569, 0.5201, 0.38, 0.5173, 0.38, 0.5173, 0.3569, 0.5173, 0.3569, 0.5173, 0.38, 0.5142, 0.38, 0.5142, 0.3569, 0.5142, 0.3569, 0.5142, 0.38, 0.5111, 0.38, 0.5111, 0.3569, 0.5111, 0.3569, 0.5111, 0.38, 0.5081, 0.38, 0.5081, 0.3569, 0.5081, 0.3569, 0.5081, 0.38, 0.5052, 0.38, 0.5052, 0.3569, 0.4892, 0.6067, 0.4861, 0.6063, 0.4833, 0.6054, 0.4807, 0.6042, 0.4785, 0.6026, 0.4768, 0.6007, 0.4756, 0.5986, 0.475, 0.5964, 0.475, 0.5941, 0.4756, 0.5919, 0.4768, 0.5898, 0.4785, 0.5879, 0.4807, 0.5863, 0.4833, 0.585, 0.4861, 0.5842, 0.4892, 0.5837, 0.4923, 0.5837, 0.4953, 0.5842, 0.4982, 0.585, 0.5008, 0.5863, 0.503, 0.5879, 0.5047, 0.5898, 0.5059, 0.5919, 0.5065, 0.5941, 0.5065, 0.5964, 0.5059, 0.5986, 0.5047, 0.6007, 0.503, 0.6026, 0.5008, 0.6042, 0.4982, 0.6054, 0.4953, 0.6063, 0.4923, 0.6067, 0.5026, 0.3569, 0.5026, 0.38, 0.5005, 0.38, 0.5005, 0.3569, 0.5052, 0.3569, 0.5052, 0.38, 0.5026, 0.38, 0.5026, 0.3569, 0.4782, 0.5733, 0.4782, 0.5711, 0.4788, 0.5688, 0.48, 0.5667, 0.4817, 0.5649, 0.4839, 0.5633, 0.4865, 0.562, 0.4893, 0.5611, 0.4924, 0.5607, 0.4955, 0.5607, 0.4985, 0.5611, 0.5014, 0.562, 0.504, 0.5633, 0.5062, 0.5649, 0.5079, 0.5667, 0.5091, 0.5688, 0.5097, 0.5711, 0.5097, 0.5733, 0.5091, 0.5756, 0.5079, 0.5777, 0.5062, 0.5795, 0.504, 0.5811, 0.5014, 0.5824, 0.4985, 0.5833, 0.4955, 0.5837, 0.4924, 0.5837, 0.4893, 0.5833, 0.4865, 0.5824, 0.4839, 0.5811, 0.4817, 0.5795, 0.48, 0.5777, 0.4788, 0.5756, 0.09038, 0.9546, 0.0824, 0.9617, 0.05237, 0.9397, 0.06209, 0.9339, 0.1925, 0.8635, 0.1662, 0.887, 0.1545, 0.8784, 0.1866, 0.8592, 0.142, 0.9086, 0.1208, 0.9275, 0.09911, 0.9117, 0.125, 0.8961, 0.1033, 0.943, 0.09038, 0.9546, 0.06209, 0.9339, 0.07787, 0.9244, 0.0824, 0.9617, 0.07971, 0.9641, 0.04909, 0.9417, 0.05237, 0.9397, 0.1662, 0.887, 0.142, 0.9086, 0.125, 0.8961, 0.1545, 0.8784, 0.1208, 0.9275, 0.1033, 0.943, 0.07787, 0.9244, 0.09911, 0.9117, 0.1545, 0.8784, 0.125, 0.8961, 0.1116, 0.8815, 0.1453, 0.8683, 0.09911, 0.9117, 0.07787, 0.9244, 0.05786, 0.9025, 0.08209, 0.893, 0.06209, 0.9339, 0.05237, 0.9397, 0.02877, 0.9139, 0.03986, 0.9095, 0.1866, 0.8592, 0.1545, 0.8784, 0.1453, 0.8683, 0.1819, 0.854, 0.125, 0.8961, 0.09911, 0.9117, 0.08209, 0.893, 0.1116, 0.8815, 0.07787, 0.9244, 0.06209, 0.9339, 0.03986, 0.9095, 0.05786, 0.9025, 0.05237, 0.9397, 0.04909, 0.9417, 0.02502, 0.9153, 0.02877, 0.9139, 0.1453, 0.8683, 0.1116, 0.8815, 0.1024, 0.8652, 0.139, 0.8571, 0.08209, 0.893, 0.05786, 0.9025, 0.04408, 0.8782, 0.07037, 0.8723, 0.03986, 0.9095, 0.02877, 0.9139, 0.01251, 0.8852, 0.02454, 0.8825, 0.1819, 0.854, 0.1453, 0.8683, 0.139, 0.8571, 0.1786, 0.8483, 0.1116, 0.8815, 0.08209, 0.893, 0.07037, 0.8723, 0.1024, 0.8652, 0.05786, 0.9025, 0.03986, 0.9095, 0.02454, 0.8825, 0.04408, 0.8782, 0.02877, 0.9139, 0.02502, 0.9153, 0.00845, 0.8861, 0.01251, 0.8852, 0.139, 0.8571, 0.1024, 0.8652, 0.09772, 0.8479, 0.1357, 0.8452, 0.07037, 0.8723, 0.04408, 0.8782, 0.03705, 0.8523, 0.0644, 0.8503, 0.02454, 0.8825, 0.01251, 0.8852, 0.004225, 0.8547, 0.01674, 0.8538, 0.1786, 0.8483, 0.139, 0.8571, 0.1357, 0.8452, 0.177, 0.8422, 0.1024, 0.8652, 0.07037, 0.8723, 0.0644, 0.8503, 0.09772, 0.8479, 0.04408, 0.8782, 0.02454, 0.8825, 0.01674, 0.8538, 0.03705, 0.8523, 0.01251, 0.8852, 0.00845, 0.8861, 0.0, 0.855, 0.004225, 0.8547, 0.1357, 0.8452, 0.09772, 0.8479, 0.09772, 0.8303, 0.1357, 0.8331, 0.0644, 0.8503, 0.03705, 0.8523, 0.03705, 0.826, 0.0644, 0.8279, 0.01674, 0.8538, 0.004225, 0.8547, 0.004225, 0.8236, 0.01674, 0.8245, 0.177, 0.8422, 0.1357, 0.8452, 0.1357, 0.8331, 0.177, 0.8361, 0.09772, 0.8479, 0.0644, 0.8503, 0.0644, 0.8279, 0.09772, 0.8303, 0.03705, 0.8523, 0.01674, 0.8538, 0.01674, 0.8245, 0.03705, 0.826, 0.004225, 0.8547, 0.0, 0.855, 0.0, 0.8233, 0.004225, 0.8236, 0.1357, 0.8331, 0.09772, 0.8303, 0.1024, 0.8131, 0.139, 0.8212, 0.0644, 0.8279, 0.03705, 0.826, 0.04408, 0.8001, 0.07037, 0.806, 0.01674, 0.8245, 0.004225, 0.8236, 0.01251, 0.7931, 0.02454, 0.7958, 0.177, 0.8361, 0.1357, 0.8331, 0.139, 0.8212, 0.1786, 0.83, 0.09772, 0.8303, 0.0644, 0.8279, 0.07037, 0.806, 0.1024, 0.8131, 0.03705, 0.826, 0.01674, 0.8245, 0.02454, 0.7958, 0.04408, 0.8001, 0.004225, 0.8236, 0.0, 0.8233, 0.00845, 0.7922, 0.01251, 0.7931, 0.139, 0.8212, 0.1024, 0.8131, 0.1116, 0.7968, 0.1453, 0.81, 0.07037, 0.806, 0.04408, 0.8001, 0.05786, 0.7758, 0.08209, 0.7853, 0.02454, 0.7958, 0.01251, 0.7931, 0.02877, 0.7644, 0.03986, 0.7688, 0.1786, 0.83, 0.139, 0.8212, 0.1453, 0.81, 0.1819, 0.8243, 0.1024, 0.8131, 0.07037, 0.806, 0.08209, 0.7853, 0.1116, 0.7968, 0.04408, 0.8001, 0.02454, 0.7958, 0.03986, 0.7688, 0.05786, 0.7758, 0.01251, 0.7931, 0.00845, 0.7922, 0.02502, 0.763, 0.02877, 0.7644, 0.1453, 0.81, 0.1116, 0.7968, 0.125, 0.7822, 0.1545, 0.7999, 0.08209, 0.7853, 0.05786, 0.7758, 0.07787, 0.7539, 0.09911, 0.7666, 0.03986, 0.7688, 0.02877, 0.7644, 0.05237, 0.7386, 0.06209, 0.7444, 0.1819, 0.8243, 0.1453, 0.81, 0.1545, 0.7999, 0.1866, 0.8191, 0.1116, 0.7968, 0.08209, 0.7853, 0.09911, 0.7666, 0.125, 0.7822, 0.05786, 0.7758, 0.03986, 0.7688, 0.06209, 0.7444, 0.07787, 0.7539, 0.02877, 0.7644, 0.02502, 0.763, 0.04909, 0.7366, 0.05237, 0.7386, 0.1545, 0.7999, 0.125, 0.7822, 0.142, 0.7697, 0.1662, 0.7913, 0.09911, 0.7666, 0.07787, 0.7539, 0.1033, 0.7353, 0.1208, 0.7508, 0.06209, 0.7444, 0.05237, 0.7386, 0.0824, 0.7166, 0.09038, 0.7237, 0.1866, 0.8191, 0.1545, 0.7999, 0.1662, 0.7913, 0.1925, 0.8148, 0.125, 0.7822, 0.09911, 0.7666, 0.1208, 0.7508, 0.142, 0.7697, 0.07787, 0.7539, 0.06209, 0.7444, 0.09038, 0.7237, 0.1033, 0.7353, 0.05237, 0.7386, 0.04909, 0.7366, 0.07971, 0.7142, 0.0824, 0.7166, 0.1662, 0.7913, 0.142, 0.7697, 0.162, 0.76, 0.18, 0.7846, 0.1208, 0.7508, 0.1033, 0.7353, 0.1333, 0.7206, 0.1462, 0.7383, 0.09038, 0.7237, 0.0824, 0.7166, 0.1177, 0.6993, 0.1237, 0.7074, 0.1925, 0.8148, 0.1662, 0.7913, 0.18, 0.7846, 0.1996, 0.8113, 0.142, 0.7697, 0.1208, 0.7508, 0.1462, 0.7383, 0.162, 0.76, 0.1033, 0.7353, 0.09038, 0.7237, 0.1237, 0.7074, 0.1333, 0.7206, 0.0824, 0.7166, 0.07971, 0.7142, 0.1157, 0.6966, 0.1177, 0.6993, 0.18, 0.7846, 0.162, 0.76, 0.1842, 0.7532, 0.1953, 0.78, 0.1462, 0.7383, 0.1333, 0.7206, 0.1665, 0.7105, 0.1745, 0.7298, 0.1237, 0.7074, 0.1177, 0.6993, 0.157, 0.6874, 0.1606, 0.6962, 0.1996, 0.8113, 0.18, 0.7846, 0.1953, 0.78, 0.2074, 0.809, 0.162, 0.76, 0.1462, 0.7383, 0.1745, 0.7298, 0.1842, 0.7532, 0.1333, 0.7206, 0.1237, 0.7074, 0.1606, 0.6962, 0.1665, 0.7105, 0.1177, 0.6993, 0.1157, 0.6966, 0.1557, 0.6845, 0.157, 0.6874, 0.1953, 0.78, 0.1842, 0.7532, 0.2078, 0.7498, 0.2116, 0.7776, 0.1745, 0.7298, 0.1665, 0.7105, 0.2019, 0.7054, 0.2046, 0.7254, 0.1606, 0.6962, 0.157, 0.6874, 0.1986, 0.6814, 0.1999, 0.6905, 0.2074, 0.809, 0.1953, 0.78, 0.2116, 0.7776, 0.2156, 0.8078, 0.1842, 0.7532, 0.1745, 0.7298, 0.2046, 0.7254, 0.2078, 0.7498, 0.1665, 0.7105, 0.1606, 0.6962, 0.1999, 0.6905, 0.2019, 0.7054, 0.157, 0.6874, 0.1557, 0.6845, 0.1982, 0.6783, 0.1986, 0.6814, 0.2116, 0.7776, 0.2078, 0.7498, 0.2319, 0.7498, 0.2282, 0.7776, 0.2046, 0.7254, 0.2019, 0.7054, 0.2379, 0.7054, 0.2352, 0.7254, 0.1999, 0.6905, 0.1986, 0.6814, 0.2411, 0.6814, 0.2399, 0.6905, 0.2156, 0.8078, 0.2116, 0.7776, 0.2282, 0.7776, 0.2241, 0.8078, 0.2078, 0.7498, 0.2046, 0.7254, 0.2352, 0.7254, 0.2319, 0.7498, 0.2019, 0.7054, 0.1999, 0.6905, 0.2399, 0.6905, 0.2379, 0.7054, 0.1986, 0.6814, 0.1982, 0.6783, 0.2415, 0.6783, 0.2411, 0.6814, 0.2282, 0.7776, 0.2319, 0.7498, 0.2555, 0.7532, 0.2444, 0.78, 0.2352, 0.7254, 0.2379, 0.7054, 0.2732, 0.7105, 0.2652, 0.7298, 0.2399, 0.6905, 0.2411, 0.6814, 0.2828, 0.6874, 0.2791, 0.6962, 0.2241, 0.8078, 0.2282, 0.7776, 0.2444, 0.78, 0.2324, 0.809, 0.2319, 0.7498, 0.2352, 0.7254, 0.2652, 0.7298, 0.2555, 0.7532, 0.2379, 0.7054, 0.2399, 0.6905, 0.2791, 0.6962, 0.2732, 0.7105, 0.2411, 0.6814, 0.2415, 0.6783, 0.284, 0.6845, 0.2828, 0.6874, 0.2444, 0.78, 0.2555, 0.7532, 0.2777, 0.76, 0.2597, 0.7846, 0.2652, 0.7298, 0.2732, 0.7105, 0.3065, 0.7206, 0.2935, 0.7383, 0.2791, 0.6962, 0.2828, 0.6874, 0.322, 0.6993, 0.3161, 0.7074, 0.2324, 0.809, 0.2444, 0.78, 0.2597, 0.7846, 0.2402, 0.8113, 0.2555, 0.7532, 0.2652, 0.7298, 0.2935, 0.7383, 0.2777, 0.76, 0.2732, 0.7105, 0.2791, 0.6962, 0.3161, 0.7074, 0.3065, 0.7206, 0.2828, 0.6874, 0.284, 0.6845, 0.324, 0.6966, 0.322, 0.6993, 0.2597, 0.7846, 0.2777, 0.76, 0.2977, 0.7697, 0.2735, 0.7913, 0.2935, 0.7383, 0.3065, 0.7206, 0.3364, 0.7353, 0.319, 0.7508, 0.3161, 0.7074, 0.322, 0.6993, 0.3573, 0.7166, 0.3494, 0.7237, 0.2402, 0.8113, 0.2597, 0.7846, 0.2735, 0.7913, 0.2472, 0.8148, 0.2777, 0.76, 0.2935, 0.7383, 0.319, 0.7508, 0.2977, 0.7697, 0.3065, 0.7206, 0.3161, 0.7074, 0.3494, 0.7237, 0.3364, 0.7353, 0.322, 0.6993, 0.324, 0.6966, 0.36, 0.7142, 0.3573, 0.7166, 0.2735, 0.7913, 0.2977, 0.7697, 0.3148, 0.7822, 0.2852, 0.7999, 0.319, 0.7508, 0.3364, 0.7353, 0.3619, 0.7539, 0.3406, 0.7666, 0.3494, 0.7237, 0.3573, 0.7166, 0.3874, 0.7386, 0.3777, 0.7444, 0.2472, 0.8148, 0.2735, 0.7913, 0.2852, 0.7999, 0.2532, 0.8191, 0.2977, 0.7697, 0.319, 0.7508, 0.3406, 0.7666, 0.3148, 0.7822, 0.3364, 0.7353, 0.3494, 0.7237, 0.3777, 0.7444, 0.3619, 0.7539, 0.3573, 0.7166, 0.36, 0.7142, 0.3907, 0.7366, 0.3874, 0.7386, 0.2852, 0.7999, 0.3148, 0.7822, 0.3281, 0.7968, 0.2944, 0.81, 0.3406, 0.7666, 0.3619, 0.7539, 0.3819, 0.7758, 0.3576, 0.7853, 0.3777, 0.7444, 0.3874, 0.7386, 0.411, 0.7644, 0.3999, 0.7688, 0.2532, 0.8191, 0.2852, 0.7999, 0.2944, 0.81, 0.2579, 0.8243, 0.3148, 0.7822, 0.3406, 0.7666, 0.3576, 0.7853, 0.3281, 0.7968, 0.3619, 0.7539, 0.3777, 0.7444, 0.3999, 0.7688, 0.3819, 0.7758, 0.3874, 0.7386, 0.3907, 0.7366, 0.4147, 0.763, 0.411, 0.7644, 0.2944, 0.81, 0.3281, 0.7968, 0.3373, 0.8131, 0.3008, 0.8212, 0.3576, 0.7853, 0.3819, 0.7758, 0.3957, 0.8001, 0.3694, 0.806, 0.3999, 0.7688, 0.411, 0.7644, 0.4272, 0.7931, 0.4152, 0.7958, 0.2579, 0.8243, 0.2944, 0.81, 0.3008, 0.8212, 0.2611, 0.83, 0.3281, 0.7968, 0.3576, 0.7853, 0.3694, 0.806, 0.3373, 0.8131, 0.3819, 0.7758, 0.3999, 0.7688, 0.4152, 0.7958, 0.3957, 0.8001, 0.411, 0.7644, 0.4147, 0.763, 0.4313, 0.7922, 0.4272, 0.7931, 0.3008, 0.8212, 0.3373, 0.8131, 0.342, 0.8303, 0.304, 0.8331, 0.3694, 0.806, 0.3957, 0.8001, 0.4027, 0.826, 0.3753, 0.8279, 0.4152, 0.7958, 0.4272, 0.7931, 0.4355, 0.8236, 0.423, 0.8245, 0.2611, 0.83, 0.3008, 0.8212, 0.304, 0.8331, 0.2628, 0.8361, 0.3373, 0.8131, 0.3694, 0.806, 0.3753, 0.8279, 0.342, 0.8303, 0.3957, 0.8001, 0.4152, 0.7958, 0.423, 0.8245, 0.4027, 0.826, 0.4272, 0.7931, 0.4313, 0.7922, 0.4397, 0.8233, 0.4355, 0.8236, 0.304, 0.8331, 0.342, 0.8303, 0.342, 0.8479, 0.304, 0.8452, 0.3753, 0.8279, 0.4027, 0.826, 0.4027, 0.8523, 0.3753, 0.8503, 0.423, 0.8245, 0.4355, 0.8236, 0.4355, 0.8547, 0.423, 0.8538, 0.2628, 0.8361, 0.304, 0.8331, 0.304, 0.8452, 0.2628, 0.8422, 0.342, 0.8303, 0.3753, 0.8279, 0.3753, 0.8503, 0.342, 0.8479, 0.4027, 0.826, 0.423, 0.8245, 0.423, 0.8538, 0.4027, 0.8523, 0.4355, 0.8236, 0.4397, 0.8233, 0.4397, 0.855, 0.4355, 0.8547, 0.304, 0.8452, 0.342, 0.8479, 0.3373, 0.8652, 0.3008, 0.8571, 0.3753, 0.8503, 0.4027, 0.8523, 0.3957, 0.8782, 0.3694, 0.8723, 0.423, 0.8538, 0.4355, 0.8547, 0.4272, 0.8852, 0.4152, 0.8825, 0.2628, 0.8422, 0.304, 0.8452, 0.3008, 0.8571, 0.2611, 0.8483, 0.342, 0.8479, 0.3753, 0.8503, 0.3694, 0.8723, 0.3373, 0.8652, 0.4027, 0.8523, 0.423, 0.8538, 0.4152, 0.8825, 0.3957, 0.8782, 0.4355, 0.8547, 0.4397, 0.855, 0.4313, 0.8861, 0.4272, 0.8852, 0.3008, 0.8571, 0.3373, 0.8652, 0.3281, 0.8815, 0.2944, 0.8683, 0.3694, 0.8723, 0.3957, 0.8782, 0.3819, 0.9025, 0.3576, 0.893, 0.4152, 0.8825, 0.4272, 0.8852, 0.411, 0.9139, 0.3999, 0.9095, 0.2611, 0.8483, 0.3008, 0.8571, 0.2944, 0.8683, 0.2579, 0.854, 0.3373, 0.8652, 0.3694, 0.8723, 0.3576, 0.893, 0.3281, 0.8815, 0.3957, 0.8782, 0.4152, 0.8825, 0.3999, 0.9095, 0.3819, 0.9025, 0.4272, 0.8852, 0.4313, 0.8861, 0.4147, 0.9153, 0.411, 0.9139, 0.2944, 0.8683, 0.3281, 0.8815, 0.3148, 0.8961, 0.2852, 0.8784, 0.3576, 0.893, 0.3819, 0.9025, 0.3619, 0.9244, 0.3406, 0.9117, 0.3999, 0.9095, 0.411, 0.9139, 0.3874, 0.9397, 0.3777, 0.9339, 0.2579, 0.854, 0.2944, 0.8683, 0.2852, 0.8784, 0.2532, 0.8591, 0.3281, 0.8815, 0.3576, 0.893, 0.3406, 0.9117, 0.3148, 0.8961, 0.3819, 0.9025, 0.3999, 0.9095, 0.3777, 0.9339, 0.3619, 0.9244, 0.411, 0.9139, 0.4147, 0.9153, 0.3907, 0.9417, 0.3874, 0.9397, 0.2852, 0.8784, 0.3148, 0.8961, 0.2977, 0.9086, 0.2735, 0.887, 0.3406, 0.9117, 0.3619, 0.9244, 0.3364, 0.943, 0.319, 0.9275, 0.3777, 0.9339, 0.3874, 0.9397, 0.3573, 0.9617, 0.3494, 0.9546, 0.2532, 0.8591, 0.2852, 0.8784, 0.2735, 0.887, 0.2472, 0.8635, 0.3148, 0.8961, 0.3406, 0.9117, 0.319, 0.9275, 0.2977, 0.9086, 0.3619, 0.9244, 0.3777, 0.9339, 0.3494, 0.9546, 0.3364, 0.943, 0.3874, 0.9397, 0.3907, 0.9417, 0.36, 0.9641, 0.3573, 0.9617, 0.2735, 0.887, 0.2977, 0.9086, 0.2777, 0.9183, 0.2597, 0.8937, 0.319, 0.9275, 0.3364, 0.943, 0.3065, 0.9577, 0.2935, 0.9399, 0.3494, 0.9546, 0.3573, 0.9617, 0.322, 0.979, 0.3161, 0.9708, 0.2472, 0.8635, 0.2735, 0.887, 0.2597, 0.8937, 0.2402, 0.867, 0.2977, 0.9086, 0.319, 0.9275, 0.2935, 0.9399, 0.2777, 0.9183, 0.3364, 0.943, 0.3494, 0.9546, 0.3161, 0.9708, 0.3065, 0.9577, 0.3573, 0.9617, 0.36, 0.9641, 0.324, 0.9817, 0.322, 0.979, 0.2597, 0.8937, 0.2777, 0.9183, 0.2555, 0.9251, 0.2444, 0.8983, 0.2935, 0.9399, 0.3065, 0.9577, 0.2732, 0.9678, 0.2652, 0.9485, 0.3161, 0.9708, 0.322, 0.979, 0.2828, 0.9908, 0.2791, 0.982, 0.2402, 0.867, 0.2597, 0.8937, 0.2444, 0.8983, 0.2324, 0.8693, 0.2777, 0.9183, 0.2935, 0.9399, 0.2652, 0.9485, 0.2555, 0.9251, 0.3065, 0.9577, 0.3161, 0.9708, 0.2791, 0.982, 0.2732, 0.9678, 0.322, 0.979, 0.324, 0.9817, 0.284, 0.9938, 0.2828, 0.9908, 0.2444, 0.8983, 0.2555, 0.9251, 0.2319, 0.9285, 0.2282, 0.9007, 0.2652, 0.9485, 0.2732, 0.9678, 0.2379, 0.9729, 0.2352, 0.9529, 0.2791, 0.982, 0.2828, 0.9908, 0.2411, 0.9969, 0.2399, 0.9878, 0.2324, 0.8693, 0.2444, 0.8983, 0.2282, 0.9007, 0.2241, 0.8705, 0.2555, 0.9251, 0.2652, 0.9485, 0.2352, 0.9529, 0.2319, 0.9285, 0.2732, 0.9678, 0.2791, 0.982, 0.2399, 0.9878, 0.2379, 0.9729, 0.2828, 0.9908, 0.284, 0.9938, 0.2415, 1.0, 0.2411, 0.9969, 0.2282, 0.9007, 0.2319, 0.9285, 0.2078, 0.9285, 0.2116, 0.9007, 0.2352, 0.9529, 0.2379, 0.9729, 0.2019, 0.9729, 0.2046, 0.9529, 0.2399, 0.9878, 0.2411, 0.9969, 0.1986, 0.9969, 0.1999, 0.9878, 0.2241, 0.8705, 0.2282, 0.9007, 0.2116, 0.9007, 0.2156, 0.8705, 0.2319, 0.9285, 0.2352, 0.9529, 0.2046, 0.9529, 0.2078, 0.9285, 0.2379, 0.9729, 0.2399, 0.9878, 0.1999, 0.9878, 0.2019, 0.9729, 0.2411, 0.9969, 0.2415, 1.0, 0.1982, 1.0, 0.1986, 0.9969, 0.2116, 0.9007, 0.2078, 0.9285, 0.1842, 0.9251, 0.1953, 0.8983, 0.2046, 0.9529, 0.2019, 0.9729, 0.1665, 0.9678, 0.1745, 0.9485, 0.1999, 0.9878, 0.1986, 0.9969, 0.157, 0.9908, 0.1606, 0.982, 0.2156, 0.8705, 0.2116, 0.9007, 0.1953, 0.8983, 0.2074, 0.8693, 0.2078, 0.9285, 0.2046, 0.9529, 0.1745, 0.9485, 0.1842, 0.9251, 0.2019, 0.9729, 0.1999, 0.9878, 0.1606, 0.982, 0.1665, 0.9678, 0.1986, 0.9969, 0.1982, 1.0, 0.1557, 0.9938, 0.157, 0.9908, 0.1953, 0.8983, 0.1842, 0.9251, 0.162, 0.9183, 0.18, 0.8937, 0.1745, 0.9485, 0.1665, 0.9678, 0.1333, 0.9577, 0.1462, 0.9399, 0.1606, 0.982, 0.157, 0.9908, 0.1177, 0.979, 0.1237, 0.9708, 0.2074, 0.8693, 0.1953, 0.8983, 0.18, 0.8937, 0.1996, 0.867, 0.1842, 0.9251, 0.1745, 0.9485, 0.1462, 0.9399, 0.162, 0.9183, 0.1665, 0.9678, 0.1606, 0.982, 0.1237, 0.9708, 0.1333, 0.9577, 0.157, 0.9908, 0.1557, 0.9938, 0.1157, 0.9817, 0.1177, 0.979, 0.2199, 0.8391, 0.1925, 0.8635, 0.1866, 0.8592, 0.2199, 0.8391, 0.1866, 0.8592, 0.1819, 0.854, 0.2199, 0.8391, 0.1819, 0.854, 0.1786, 0.8483, 0.2199, 0.8391, 0.1786, 0.8483, 0.177, 0.8422, 0.2199, 0.8391, 0.177, 0.8422, 0.177, 0.8361, 0.2199, 0.8391, 0.177, 0.8361, 0.1786, 0.83, 0.2199, 0.8391, 0.1786, 0.83, 0.1819, 0.8243, 0.2199, 0.8391, 0.1819, 0.8243, 0.1866, 0.8191, 0.2199, 0.8391, 0.1866, 0.8191, 0.1925, 0.8148, 0.2199, 0.8391, 0.1925, 0.8148, 0.1996, 0.8113, 0.2199, 0.8391, 0.1996, 0.8113, 0.2074, 0.809, 0.2199, 0.8391, 0.2074, 0.809, 0.2156, 0.8078, 0.2199, 0.8391, 0.2156, 0.8078, 0.2241, 0.8078, 0.2199, 0.8391, 0.2241, 0.8078, 0.2324, 0.809, 0.2199, 0.8391, 0.2324, 0.809, 0.2402, 0.8113, 0.2199, 0.8391, 0.2402, 0.8113, 0.2472, 0.8148, 0.2199, 0.8391, 0.2472, 0.8148, 0.2532, 0.8191, 0.2199, 0.8391, 0.2532, 0.8191, 0.2579, 0.8243, 0.2199, 0.8391, 0.2579, 0.8243, 0.2611, 0.83, 0.2199, 0.8391, 0.2611, 0.83, 0.2628, 0.8361, 0.2199, 0.8391, 0.2628, 0.8361, 0.2628, 0.8422, 0.2199, 0.8391, 0.2628, 0.8422, 0.2611, 0.8483, 0.2199, 0.8391, 0.2611, 0.8483, 0.2579, 0.854, 0.2199, 0.8391, 0.2579, 0.854, 0.2532, 0.8591, 0.2199, 0.8391, 0.2532, 0.8591, 0.2472, 0.8635, 0.2199, 0.8391, 0.2472, 0.8635, 0.2402, 0.867, 0.2199, 0.8391, 0.2402, 0.867, 0.2324, 0.8693, 0.2199, 0.8391, 0.2324, 0.8693, 0.2241, 0.8705, 0.2199, 0.8391, 0.2241, 0.8705, 0.2156, 0.8705, 0.2199, 0.8391, 0.2156, 0.8705, 0.2074, 0.8693, 0.2199, 0.8391, 0.2074, 0.8693, 0.1996, 0.867, 0.2199, 0.8391, 0.1996, 0.867, 0.1925, 0.8635, 0.18, 0.8937, 0.162, 0.9183, 0.142, 0.9086, 0.1662, 0.887, 0.1462, 0.9399, 0.1333, 0.9577, 0.1033, 0.943, 0.1208, 0.9275, 0.1237, 0.9708, 0.1177, 0.979, 0.0824, 0.9617, 0.09038, 0.9546, 0.1996, 0.867, 0.18, 0.8937, 0.1662, 0.887, 0.1925, 0.8635, 0.162, 0.9183, 0.1462, 0.9399, 0.1208, 0.9275, 0.142, 0.9086, 0.1333, 0.9577, 0.1237, 0.9708, 0.09038, 0.9546, 0.1033, 0.943, 0.1177, 0.979, 0.1157, 0.9817, 0.07971, 0.9641, 0.0824, 0.9617, 0.4652, 0.6064, 0.4399, 0.6064, 0.4399, 0.584, 0.4652, 0.584, 0.4652, 0.584, 0.4399, 0.584, 0.4399, 0.5577, 0.4652, 0.5577, 0.4652, 0.5577, 0.4399, 0.5577, 0.4399, 0.5284, 0.4652, 0.5284, 0.4652, 0.5284, 0.4399, 0.5284, 0.4399, 0.4973, 0.4652, 0.4973, 0.4652, 0.4973, 0.4399, 0.4973, 0.4399, 0.4656, 0.4652, 0.4656, 0.4652, 0.4656, 0.4399, 0.4656, 0.4399, 0.4345, 0.4652, 0.4345, 0.4652, 0.4345, 0.4399, 0.4345, 0.4399, 0.4052, 0.4652, 0.4052, 0.4652, 0.4052, 0.4399, 0.4052, 0.4399, 0.3789, 0.4652, 0.3789, 0.4652, 0.3789, 0.4399, 0.3789, 0.4399, 0.3565, 0.4652, 0.3565, 0.9492, 0.3565, 0.9745, 0.3565, 0.9745, 0.3828, 0.9492, 0.3828, 0.9492, 0.3828, 0.9745, 0.3828, 0.9745, 0.4121, 0.9492, 0.4121, 0.9492, 0.4121, 0.9745, 0.4121, 0.9745, 0.4432, 0.9492, 0.4432, 0.9492, 0.4432, 0.9745, 0.4432, 0.9745, 0.4749, 0.9492, 0.4749, 0.9492, 0.4749, 0.9745, 0.4749, 0.9745, 0.506, 0.9492, 0.506, 0.9492, 0.506, 0.9745, 0.506, 0.9745, 0.5353, 0.9492, 0.5353, 0.9492, 0.5353, 0.9745, 0.5353, 0.9745, 0.5616, 0.9492, 0.5616, 0.9747, 0.2276, 1.0, 0.2276, 1.0, 0.2539, 0.9747, 0.2539, 0.9747, 0.2539, 1.0, 0.2539, 1.0, 0.2832, 0.9747, 0.2832, 0.9747, 0.2832, 1.0, 0.2832, 1.0, 0.3143, 0.9747, 0.3143, 0.9747, 0.3143, 1.0, 0.3143, 1.0, 0.346, 0.9747, 0.346, 0.9747, 0.346, 1.0, 0.346, 1.0, 0.3771, 0.9747, 0.3771, 0.9747, 0.3771, 1.0, 0.3771, 1.0, 0.4064, 0.9747, 0.4064, 0.9747, 0.4064, 1.0, 0.4064, 1.0, 0.4327, 0.9747, 0.4327, 0.9747, 0.4327, 1.0, 0.4327, 1.0, 0.4551, 0.9747, 0.4551, 0.9747, 0.0, 1.0, 1.103e-08, 1.0, 0.02635, 0.9747, 0.02635, 0.9747, 0.02635, 1.0, 0.02635, 1.0, 0.05564, 0.9747, 0.05564, 0.9747, 0.05564, 1.0, 0.05564, 1.0, 0.08673, 0.9747, 0.08673, 0.9747, 0.08673, 1.0, 0.08673, 1.0, 0.1184, 0.9747, 0.1184, 0.9747, 0.1184, 1.0, 0.1184, 1.0, 0.1495, 0.9747, 0.1495, 0.9747, 0.1495, 1.0, 0.1495, 1.0, 0.1788, 0.9747, 0.1788, 0.3602, 0.6424, 0.3241, 0.66, 0.2841, 0.6721, 0.2416, 0.6783, 0.1983, 0.6783, 0.1558, 0.6721, 0.1158, 0.66, 0.07974, 0.6424, 0.0491, 0.62, 0.02503, 0.5936, 0.008453, 0.5643, 3.015e-08, 0.5332, 0.0, 0.5015, 0.008452, 0.4704, 0.02503, 0.4412, 0.0491, 0.4148, 0.07974, 0.3924, 0.1158, 0.3748, 0.1558, 0.3627, 0.1983, 0.3565, 0.2416, 0.3565, 0.2841, 0.3627, 0.3241, 0.3748, 0.3602, 0.3924, 0.3908, 0.4148, 0.4149, 0.4412, 0.4314, 0.4704, 0.4399, 0.5015, 0.4399, 0.5332, 0.4314, 0.5643, 0.4149, 0.5936, 0.3908, 0.62, 0.9747, 0.2051, 1.0, 0.2051, 1.0, 0.2276, 0.9747, 0.2276, 0.9747, 0.1788, 1.0, 0.1788, 1.0, 0.2051, 0.9747, 0.2051, 0.4145, 0.2808, 0.4385, 0.2545, 0.4595, 0.2627, 0.4329, 0.2919, 0.2653, 0.01733, 0.222, 0.01733, 0.2196, 0.0, 0.2676, 0.0, 0.04872, 0.2545, 0.07279, 0.2808, 0.05439, 0.2919, 0.02773, 0.2627, 0.3838, 0.05325, 0.3478, 0.03564, 0.359, 0.02029, 0.3989, 0.03979, 0.3078, 0.333, 0.3478, 0.3208, 0.359, 0.3362, 0.3147, 0.3496, 0.02368, 0.1624, 0.02368, 0.1941, 3.015e-08, 0.1958, 0.0, 0.1607, 0.4551, 0.1313, 0.4385, 0.102, 0.4595, 0.09381, 0.4779, 0.1262, 0.07279, 0.07566, 0.04872, 0.102, 0.02773, 0.09381, 0.05439, 0.06462, 0.4551, 0.2252, 0.4636, 0.1941, 0.4873, 0.1958, 0.4779, 0.2302, 0.1795, 0.02351, 0.1394, 0.03564, 0.1282, 0.02029, 0.1726, 0.00685, 0.1034, 0.3032, 0.1394, 0.3208, 0.1282, 0.3362, 0.08833, 0.3167, 0.3838, 0.3032, 0.4145, 0.2808, 0.4329, 0.2919, 0.3989, 0.3167, 0.3078, 0.02351, 0.2653, 0.01733, 0.2676, 0.0, 0.3147, 0.00685, 0.03214, 0.2252, 0.04872, 0.2545, 0.02773, 0.2627, 0.009363, 0.2302, 0.4145, 0.07566, 0.3838, 0.05325, 0.3989, 0.03979, 0.4329, 0.06462, 0.2653, 0.3391, 0.3078, 0.333, 0.3147, 0.3496, 0.2676, 0.3565, 0.03214, 0.1313, 0.02368, 0.1624, 0.0, 0.1607, 0.009362, 0.1262, 0.4636, 0.1624, 0.4551, 0.1313, 0.4779, 0.1262, 0.4873, 0.1607, 0.1034, 0.05325, 0.07279, 0.07566, 0.05439, 0.06462, 0.08832, 0.03979, 0.4385, 0.2545, 0.4551, 0.2252, 0.4779, 0.2302, 0.4595, 0.2627, 0.1795, 0.333, 0.222, 0.3391, 0.2196, 0.3565, 0.1726, 0.3496, 0.222, 0.01733, 0.1795, 0.02351, 0.1726, 0.00685, 0.2196, 0.0, 0.07279, 0.2808, 0.1034, 0.3032, 0.08833, 0.3167, 0.05439, 0.2919, 0.3478, 0.03564, 0.3078, 0.02351, 0.3147, 0.00685, 0.359, 0.02029, 0.3478, 0.3208, 0.3838, 0.3032, 0.3989, 0.3167, 0.359, 0.3362, 0.02368, 0.1941, 0.03214, 0.2252, 0.009363, 0.2302, 3.015e-08, 0.1958, 0.4385, 0.102, 0.4145, 0.07566, 0.4329, 0.06462, 0.4595, 0.09381, 0.222, 0.3391, 0.2653, 0.3391, 0.2676, 0.3565, 0.2196, 0.3565, 0.04872, 0.102, 0.03214, 0.1313, 0.009362, 0.1262, 0.02773, 0.09381, 0.4636, 0.1941, 0.4636, 0.1624, 0.4873, 0.1607, 0.4873, 0.1958, 0.1394, 0.03564, 0.1034, 0.05325, 0.08832, 0.03979, 0.1282, 0.02029, 0.1394, 0.3208, 0.1795, 0.333, 0.1726, 0.3496, 0.1282, 0.3362, 0.4654, 0.6064, 0.4652, 0.6064, 0.4652, 0.584, 0.4654, 0.584, 0.4654, 0.584, 0.4652, 0.584, 0.4652, 0.5577, 0.4654, 0.5577, 0.4654, 0.5577, 0.4652, 0.5577, 0.4652, 0.5284, 0.4654, 0.5284, 0.4654, 0.5284, 0.4652, 0.5284, 0.4652, 0.4973, 0.4654, 0.4973, 0.4654, 0.4973, 0.4652, 0.4973, 0.4652, 0.4656, 0.4654, 0.4656, 0.4654, 0.4656, 0.4652, 0.4656, 0.4652, 0.4345, 0.4654, 0.4345, 0.4654, 0.4345, 0.4652, 0.4345, 0.4652, 0.4052, 0.4654, 0.4052, 0.4654, 0.4052, 0.4652, 0.4052, 0.4652, 0.3789, 0.4654, 0.3789, 0.4654, 0.3789, 0.4652, 0.3789, 0.4652, 0.3565, 0.4654, 0.3565, 0.949, 0.3565, 0.9492, 0.3565, 0.9492, 0.3828, 0.949, 0.3828, 0.949, 0.3828, 0.9492, 0.3828, 0.9492, 0.4121, 0.949, 0.4121, 0.949, 0.4121, 0.9492, 0.4121, 0.9492, 0.4432, 0.949, 0.4432, 0.949, 0.4432, 0.9492, 0.4432, 0.9492, 0.4749, 0.949, 0.4749, 0.949, 0.4749, 0.9492, 0.4749, 0.9492, 0.506, 0.949, 0.506, 0.949, 0.506, 0.9492, 0.506, 0.9492, 0.5353, 0.949, 0.5353, 0.949, 0.5353, 0.9492, 0.5353, 0.9492, 0.5616, 0.949, 0.5616, 0.9745, 0.2276, 0.9747, 0.2276, 0.9747, 0.2539, 0.9745, 0.2539, 0.9745, 0.2539, 0.9747, 0.2539, 0.9747, 0.2832, 0.9745, 0.2832, 0.9745, 0.2832, 0.9747, 0.2832, 0.9747, 0.3143, 0.9745, 0.3143, 0.9745, 0.3143, 0.9747, 0.3143, 0.9747, 0.346, 0.9745, 0.346, 0.9745, 0.346, 0.9747, 0.346, 0.9747, 0.3771, 0.9745, 0.3771, 0.9745, 0.3771, 0.9747, 0.3771, 0.9747, 0.4064, 0.9745, 0.4064, 0.9745, 0.4064, 0.9747, 0.4064, 0.9747, 0.4327, 0.9745, 0.4327, 0.9745, 0.4327, 0.9747, 0.4327, 0.9747, 0.4551, 0.9745, 0.4551, 0.9745, 1.103e-08, 0.9747, 0.0, 0.9747, 0.02635, 0.9745, 0.02635, 0.9745, 0.02635, 0.9747, 0.02635, 0.9747, 0.05564, 0.9745, 0.05564, 0.9745, 0.05564, 0.9747, 0.05564, 0.9747, 0.08673, 0.9745, 0.08673, 0.9745, 0.08673, 0.9747, 0.08673, 0.9747, 0.1184, 0.9745, 0.1184, 0.9745, 0.1184, 0.9747, 0.1184, 0.9747, 0.1495, 0.9745, 0.1495, 0.9745, 0.1495, 0.9747, 0.1495, 0.9747, 0.1788, 0.9745, 0.1788, 0.9745, 0.2051, 0.9747, 0.2051, 0.9747, 0.2276, 0.9745, 0.2276, 0.9745, 0.1788, 0.9747, 0.1788, 0.9747, 0.2051, 0.9745, 0.2051, 0.4686, 0.3813, 0.4686, 0.3565, 0.4718, 0.3565, 0.4718, 0.3813, 0.9745, 0.1607, 0.9745, 0.1958, 0.9652, 0.2302, 0.9468, 0.2627, 0.9201, 0.2919, 0.8862, 0.3167, 0.8463, 0.3362, 0.802, 0.3496, 0.7549, 0.3565, 0.7069, 0.3565, 0.6598, 0.3496, 0.6155, 0.3362, 0.5756, 0.3167, 0.5416, 0.2919, 0.515, 0.2627, 0.4966, 0.2302, 0.4873, 0.1958, 0.4873, 0.1607, 0.4966, 0.1262, 0.515, 0.09381, 0.5416, 0.06462, 0.5756, 0.03979, 0.6155, 0.02029, 0.6598, 0.006849, 0.7069, 0.0, 0.7549, 4.412e-08, 0.802, 0.00685, 0.8463, 0.02029, 0.8862, 0.03979, 0.9201, 0.06462, 0.9468, 0.09381, 0.9652, 0.1262, 0.475, 0.4876, 0.475, 0.5221, 0.4718, 0.5221, 0.4718, 0.4876, 0.4782, 0.3565, 0.4782, 0.3857, 0.475, 0.3857, 0.475, 0.3565, 0.475, 0.5837, 0.475, 0.6085, 0.4718, 0.6085, 0.4718, 0.5837, 0.4654, 0.6085, 0.4654, 0.5793, 0.4686, 0.5793, 0.4686, 0.6085, 0.4782, 0.4525, 0.4782, 0.4876, 0.475, 0.4876, 0.475, 0.4525, 0.4686, 0.5469, 0.4686, 0.5125, 0.4718, 0.5125, 0.4718, 0.5469, 0.4654, 0.5125, 0.4654, 0.4774, 0.4686, 0.4774, 0.4686, 0.5125, 0.4782, 0.5545, 0.4782, 0.5837, 0.475, 0.5837, 0.475, 0.5545, 0.4686, 0.4429, 0.4686, 0.4105, 0.4718, 0.4105, 0.4718, 0.4429, 0.475, 0.4181, 0.475, 0.4525, 0.4718, 0.4525, 0.4718, 0.4181, 0.4654, 0.6334, 0.4654, 0.6085, 0.4686, 0.6085, 0.4686, 0.6334, 0.4654, 0.4105, 0.4654, 0.3813, 0.4686, 0.3813, 0.4686, 0.4105, 0.475, 0.5221, 0.475, 0.5545, 0.4718, 0.5545, 0.4718, 0.5221, 0.4782, 0.3857, 0.4782, 0.4181, 0.475, 0.4181, 0.475, 0.3857, 0.4686, 0.6085, 0.4686, 0.5793, 0.4718, 0.5793, 0.4718, 0.6085, 0.4654, 0.5793, 0.4654, 0.5469, 0.4686, 0.5469, 0.4686, 0.5793, 0.4782, 0.4876, 0.4782, 0.5221, 0.475, 0.5221, 0.475, 0.4876, 0.4686, 0.5125, 0.4686, 0.4774, 0.4718, 0.4774, 0.4718, 0.5125, 0.475, 0.3565, 0.475, 0.3857, 0.4718, 0.3857, 0.4718, 0.3565, 0.4654, 0.4774, 0.4654, 0.4429, 0.4686, 0.4429, 0.4686, 0.4774, 0.4686, 0.4105, 0.4686, 0.3813, 0.4718, 0.3813, 0.4718, 0.4105, 0.475, 0.4525, 0.475, 0.4876, 0.4718, 0.4876, 0.4718, 0.4525, 0.4654, 0.3813, 0.4654, 0.3565, 0.4686, 0.3565, 0.4686, 0.3813, 0.475, 0.5545, 0.475, 0.5837, 0.4718, 0.5837, 0.4718, 0.5545, 0.4782, 0.4181, 0.4782, 0.4525, 0.475, 0.4525, 0.475, 0.4181, 0.4686, 0.5793, 0.4686, 0.5469, 0.4718, 0.5469, 0.4718, 0.5793, 0.4654, 0.5469, 0.4654, 0.5125, 0.4686, 0.5125, 0.4686, 0.5469, 0.4782, 0.5221, 0.4782, 0.5545, 0.475, 0.5545, 0.475, 0.5221, 0.4686, 0.4774, 0.4686, 0.4429, 0.4718, 0.4429, 0.4718, 0.4774, 0.475, 0.3857, 0.475, 0.4181, 0.4718, 0.4181, 0.4718, 0.3857, 0.4654, 0.4429, 0.4654, 0.4105, 0.4686, 0.4105, 0.4686, 0.4429])
me_cylinder_001.use_remesh_preserve_volume = False
me_cylinder_001.use_remesh_preserve_attributes = False
me_cylinder_001.use_mirror_vertex_groups = False
me_cylinder_001.update()

# ---- objects
ob_cylinder_001 = bpy.data.objects.new('Cylinder.001', me_cylinder_001)

# ---- transforms, parenting, visibility, modifiers, constraints
ob_cylinder_001.location = (0.1539, -0.0007072, -0.2001)
ob_cylinder_001.scale = (0.02146, 0.02146, 0.2802)
ob_cylinder_001.lineart.crease_threshold = 0.0

# ---- collection membership
col_collection_1.objects.link(ob_cylinder_001)

# ---- scene / render settings (as saved in the file)
scene.frame_start = 1; scene.frame_end = 250; scene.frame_set(1)
scene.render.engine = 'BLENDER_EEVEE_NEXT'
scene.render.resolution_percentage = 50
scene.render.dither_intensity = 0.0
scene.cycles.use_denoising = False
scene.cycles.samples = 10
scene.cycles.sampling_pattern = 'TABULATED_SOBOL'
scene.cycles.light_sampling_threshold = 0.0
scene.cycles.use_adaptive_sampling = False
scene.cycles.use_light_tree = False
scene.cycles.blur_glossy = 0.0
scene.cycles.pixel_filter_type = 'GAUSSIAN'
scene.cycles.sample_clamp_indirect = 0.0
scene.view_settings.view_transform = 'Standard'
bpy.context.view_layer.update()

# ---- added for rendering (the .blend has no active camera and no usable light): camera, sun
cam_auto = bpy.data.cameras.new('AutoCamera')
cam_auto.lens = 50.0
cam_auto.sensor_width = 36.0
cam_auto.clip_end = 1000.0
ob_auto_camera = bpy.data.objects.new('AutoCamera', cam_auto)
scene.collection.objects.link(ob_auto_camera)
ob_auto_camera.location = (1.58724, -1.90469, 1.39952)
ob_auto_camera.rotation_euler = (1.09748, -7.21219e-08, 0.694738)
scene.camera = ob_auto_camera
light_auto_sun = bpy.data.lights.new('AutoSun', 'SUN')
light_auto_sun.energy = 3.0
light_auto_sun.angle = 0.0523599
ob_auto_sun = bpy.data.objects.new('AutoSun', light_auto_sun)
scene.collection.objects.link(ob_auto_sun)
ob_auto_sun.rotation_euler = (0.872665, 0.174533, 0.523599)
bpy.context.view_layer.update()
